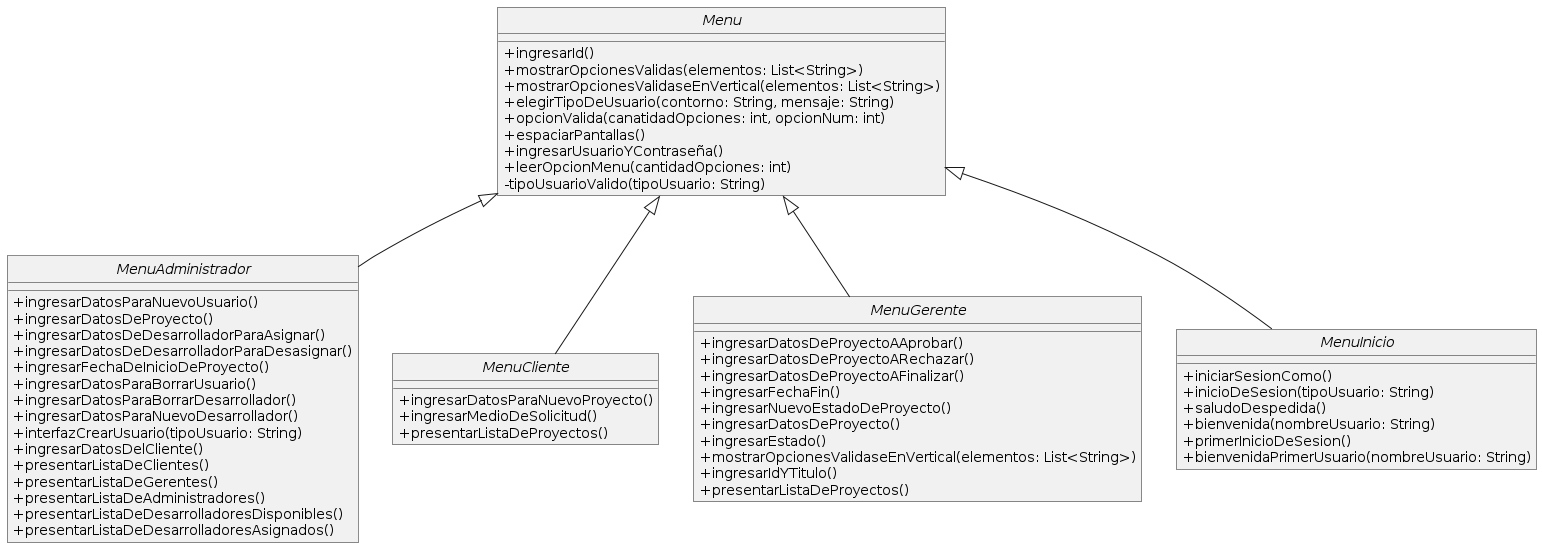

The diagram above was rendered by PlantUML. Its source (embedded in the PNG):
@startuml
hide circle
skinparam monochrome true
skinparam classAttributeIconSize 0
skinparam roundcorner 0
skinparam background color transparent
skinparam shadowing false



interface Menu{
  +ingresarId()
  +mostrarOpcionesValidas(elementos: List<String>)
  +mostrarOpcionesValidaseEnVertical(elementos: List<String>)
  +elegirTipoDeUsuario(contorno: String, mensaje: String)
  +opcionValida(canatidadOpciones: int, opcionNum: int)
  +espaciarPantallas()
  +ingresarUsuarioYContraseña()
  +leerOpcionMenu(cantidadOpciones: int)
  -tipoUsuarioValido(tipoUsuario: String)
}


interface MenuAdministrador{
  +ingresarDatosParaNuevoUsuario()
  +ingresarDatosDeProyecto()
  +ingresarDatosDeDesarrolladorParaAsignar()
  +ingresarDatosDeDesarrolladorParaDesasignar()
  +ingresarFechaDeInicioDeProyecto()
  +ingresarDatosParaBorrarUsuario()
  +ingresarDatosParaBorrarDesarrollador()
  +ingresarDatosParaNuevoDesarrollador()
  +interfazCrearUsuario(tipoUsuario: String)
  +ingresarDatosDelCliente()
  +presentarListaDeClientes()
  +presentarListaDeGerentes()
  +presentarListaDeAdministradores()
  +presentarListaDeDesarrolladoresDisponibles()
  +presentarListaDeDesarrolladoresAsignados()
}


interface MenuCliente{
  +ingresarDatosParaNuevoProyecto()
  +ingresarMedioDeSolicitud()
  +presentarListaDeProyectos()
}


interface MenuGerente{
  +ingresarDatosDeProyectoAAprobar()
  +ingresarDatosDeProyectoARechazar()
  +ingresarDatosDeProyectoAFinalizar()
  +ingresarFechaFin()
  +ingresarNuevoEstadoDeProyecto()
  +ingresarDatosDeProyecto()
  +ingresarEstado()
  +mostrarOpcionesValidaseEnVertical(elementos: List<String>)
  +ingresarIdYTitulo()
  +presentarListaDeProyectos()
}


interface MenuInicio{
  +iniciarSesionComo()
  +inicioDeSesion(tipoUsuario: String)
  +saludoDespedida()
  +bienvenida(nombreUsuario: String)
  +primerInicioDeSesion()
  +bienvenidaPrimerUsuario(nombreUsuario: String)
}

Menu <|-- MenuInicio
Menu <|-- MenuCliente
Menu <|-- MenuGerente
Menu <|-- MenuAdministrador
@enduml